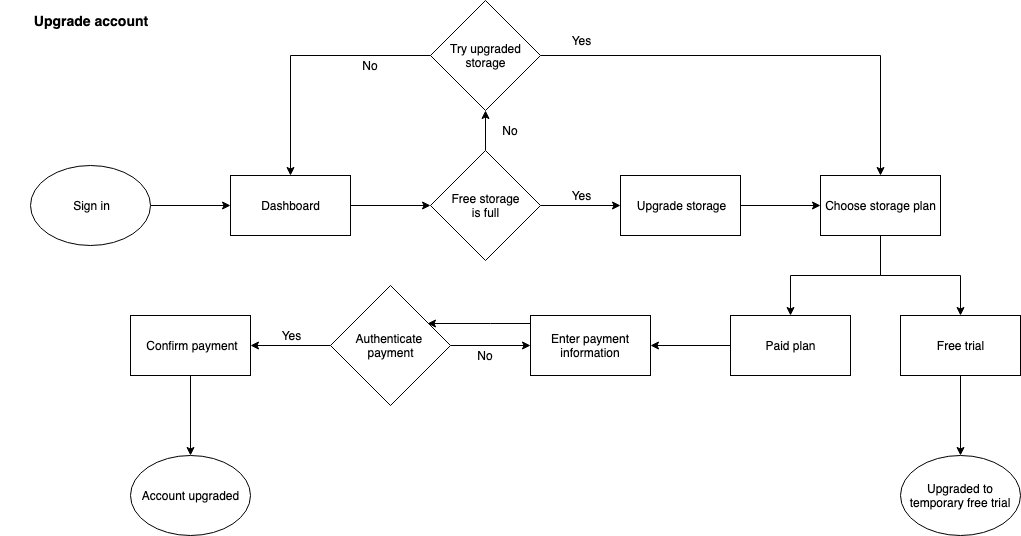

The diagram above was exported from draw.io. Its source (the exported page's mxGraphModel, read from the mxfile embedded in the PNG):
<mxGraphModel dx="1152" dy="687" grid="1" gridSize="10" guides="1" tooltips="1" connect="1" arrows="1" fold="1" page="1" pageScale="1" pageWidth="1100" pageHeight="850" math="0" shadow="0">
  <root>
    <mxCell id="0" />
    <mxCell id="1" parent="0" />
    <mxCell id="6b8FE6PPhb22TyCrO8gs-1" value="&lt;b&gt;&lt;font style=&quot;font-size: 14px&quot;&gt;Upgrade account&lt;/font&gt;&lt;/b&gt;" style="text;html=1;strokeColor=none;fillColor=none;align=center;verticalAlign=middle;whiteSpace=wrap;rounded=0;" parent="1" vertex="1">
      <mxGeometry x="40" y="30" width="180" height="20" as="geometry" />
    </mxCell>
    <mxCell id="6b8FE6PPhb22TyCrO8gs-4" value="" style="edgeStyle=orthogonalEdgeStyle;rounded=0;orthogonalLoop=1;jettySize=auto;html=1;" parent="1" source="6b8FE6PPhb22TyCrO8gs-2" edge="1">
      <mxGeometry relative="1" as="geometry">
        <mxPoint x="270" y="225" as="targetPoint" />
      </mxGeometry>
    </mxCell>
    <mxCell id="6b8FE6PPhb22TyCrO8gs-2" value="Sign in" style="ellipse;whiteSpace=wrap;html=1;" parent="1" vertex="1">
      <mxGeometry x="70" y="185" width="120" height="80" as="geometry" />
    </mxCell>
    <mxCell id="6b8FE6PPhb22TyCrO8gs-7" value="" style="edgeStyle=orthogonalEdgeStyle;rounded=0;orthogonalLoop=1;jettySize=auto;html=1;" parent="1" source="6b8FE6PPhb22TyCrO8gs-5" edge="1">
      <mxGeometry relative="1" as="geometry">
        <mxPoint x="470" y="225" as="targetPoint" />
      </mxGeometry>
    </mxCell>
    <mxCell id="6b8FE6PPhb22TyCrO8gs-5" value="Dashboard&lt;br&gt;" style="rounded=0;whiteSpace=wrap;html=1;" parent="1" vertex="1">
      <mxGeometry x="270" y="195" width="120" height="60" as="geometry" />
    </mxCell>
    <mxCell id="6b8FE6PPhb22TyCrO8gs-10" value="" style="edgeStyle=orthogonalEdgeStyle;rounded=0;orthogonalLoop=1;jettySize=auto;html=1;" parent="1" source="6b8FE6PPhb22TyCrO8gs-8" edge="1">
      <mxGeometry relative="1" as="geometry">
        <mxPoint x="660" y="225" as="targetPoint" />
      </mxGeometry>
    </mxCell>
    <mxCell id="6b8FE6PPhb22TyCrO8gs-14" value="" style="edgeStyle=orthogonalEdgeStyle;rounded=0;orthogonalLoop=1;jettySize=auto;html=1;" parent="1" source="6b8FE6PPhb22TyCrO8gs-8" target="6b8FE6PPhb22TyCrO8gs-13" edge="1">
      <mxGeometry relative="1" as="geometry" />
    </mxCell>
    <mxCell id="6b8FE6PPhb22TyCrO8gs-8" value="Free storage&lt;br&gt;is full&lt;br&gt;" style="rhombus;whiteSpace=wrap;html=1;" parent="1" vertex="1">
      <mxGeometry x="470" y="170" width="110" height="110" as="geometry" />
    </mxCell>
    <mxCell id="6b8FE6PPhb22TyCrO8gs-17" value="" style="edgeStyle=orthogonalEdgeStyle;rounded=0;orthogonalLoop=1;jettySize=auto;html=1;entryX=0.5;entryY=0;entryDx=0;entryDy=0;" parent="1" source="6b8FE6PPhb22TyCrO8gs-13" target="6b8FE6PPhb22TyCrO8gs-5" edge="1">
      <mxGeometry relative="1" as="geometry">
        <mxPoint x="330" y="75" as="targetPoint" />
      </mxGeometry>
    </mxCell>
    <mxCell id="6b8FE6PPhb22TyCrO8gs-20" value="" style="edgeStyle=orthogonalEdgeStyle;rounded=0;orthogonalLoop=1;jettySize=auto;html=1;entryX=0.5;entryY=0;entryDx=0;entryDy=0;" parent="1" source="6b8FE6PPhb22TyCrO8gs-13" target="6b8FE6PPhb22TyCrO8gs-21" edge="1">
      <mxGeometry relative="1" as="geometry">
        <mxPoint x="920" y="75" as="targetPoint" />
      </mxGeometry>
    </mxCell>
    <mxCell id="6b8FE6PPhb22TyCrO8gs-13" value="Try upgraded&lt;br&gt;storage&lt;br&gt;" style="rhombus;whiteSpace=wrap;html=1;" parent="1" vertex="1">
      <mxGeometry x="470" y="20" width="110" height="110" as="geometry" />
    </mxCell>
    <mxCell id="6b8FE6PPhb22TyCrO8gs-22" value="" style="edgeStyle=orthogonalEdgeStyle;rounded=0;orthogonalLoop=1;jettySize=auto;html=1;" parent="1" source="6b8FE6PPhb22TyCrO8gs-11" target="6b8FE6PPhb22TyCrO8gs-21" edge="1">
      <mxGeometry relative="1" as="geometry" />
    </mxCell>
    <mxCell id="6b8FE6PPhb22TyCrO8gs-11" value="Upgrade storage" style="rounded=0;whiteSpace=wrap;html=1;" parent="1" vertex="1">
      <mxGeometry x="660" y="195" width="120" height="60" as="geometry" />
    </mxCell>
    <mxCell id="6b8FE6PPhb22TyCrO8gs-25" value="" style="edgeStyle=orthogonalEdgeStyle;rounded=0;orthogonalLoop=1;jettySize=auto;html=1;" parent="1" source="6b8FE6PPhb22TyCrO8gs-21" target="6b8FE6PPhb22TyCrO8gs-24" edge="1">
      <mxGeometry relative="1" as="geometry" />
    </mxCell>
    <mxCell id="6b8FE6PPhb22TyCrO8gs-27" value="" style="edgeStyle=orthogonalEdgeStyle;rounded=0;orthogonalLoop=1;jettySize=auto;html=1;" parent="1" source="6b8FE6PPhb22TyCrO8gs-21" target="6b8FE6PPhb22TyCrO8gs-26" edge="1">
      <mxGeometry relative="1" as="geometry" />
    </mxCell>
    <mxCell id="6b8FE6PPhb22TyCrO8gs-21" value="Choose storage plan" style="rounded=0;whiteSpace=wrap;html=1;" parent="1" vertex="1">
      <mxGeometry x="860" y="195" width="120" height="60" as="geometry" />
    </mxCell>
    <mxCell id="6b8FE6PPhb22TyCrO8gs-29" value="" style="edgeStyle=orthogonalEdgeStyle;rounded=0;orthogonalLoop=1;jettySize=auto;html=1;" parent="1" source="6b8FE6PPhb22TyCrO8gs-26" edge="1">
      <mxGeometry relative="1" as="geometry">
        <mxPoint x="1000" y="475" as="targetPoint" />
      </mxGeometry>
    </mxCell>
    <mxCell id="6b8FE6PPhb22TyCrO8gs-26" value="Free trial" style="rounded=0;whiteSpace=wrap;html=1;" parent="1" vertex="1">
      <mxGeometry x="940" y="335" width="120" height="60" as="geometry" />
    </mxCell>
    <mxCell id="6b8FE6PPhb22TyCrO8gs-32" value="" style="edgeStyle=orthogonalEdgeStyle;rounded=0;orthogonalLoop=1;jettySize=auto;html=1;" parent="1" source="6b8FE6PPhb22TyCrO8gs-24" target="6b8FE6PPhb22TyCrO8gs-31" edge="1">
      <mxGeometry relative="1" as="geometry" />
    </mxCell>
    <mxCell id="6b8FE6PPhb22TyCrO8gs-24" value="Paid plan&lt;br&gt;" style="rounded=0;whiteSpace=wrap;html=1;" parent="1" vertex="1">
      <mxGeometry x="770" y="335" width="120" height="60" as="geometry" />
    </mxCell>
    <mxCell id="6b8FE6PPhb22TyCrO8gs-34" value="" style="edgeStyle=orthogonalEdgeStyle;rounded=0;orthogonalLoop=1;jettySize=auto;html=1;entryX=0.808;entryY=0.313;entryDx=0;entryDy=0;entryPerimeter=0;" parent="1" source="6b8FE6PPhb22TyCrO8gs-31" target="6b8FE6PPhb22TyCrO8gs-35" edge="1">
      <mxGeometry relative="1" as="geometry">
        <mxPoint x="490" y="365" as="targetPoint" />
        <Array as="points">
          <mxPoint x="530" y="343" />
          <mxPoint x="530" y="343" />
        </Array>
      </mxGeometry>
    </mxCell>
    <mxCell id="6b8FE6PPhb22TyCrO8gs-31" value="Enter payment information&lt;br&gt;" style="rounded=0;whiteSpace=wrap;html=1;" parent="1" vertex="1">
      <mxGeometry x="570" y="335" width="120" height="60" as="geometry" />
    </mxCell>
    <mxCell id="6b8FE6PPhb22TyCrO8gs-12" value="Yes" style="text;html=1;strokeColor=none;fillColor=none;align=center;verticalAlign=middle;whiteSpace=wrap;rounded=0;" parent="1" vertex="1">
      <mxGeometry x="600" y="205" width="40" height="20" as="geometry" />
    </mxCell>
    <mxCell id="6b8FE6PPhb22TyCrO8gs-15" value="No" style="text;html=1;strokeColor=none;fillColor=none;align=center;verticalAlign=middle;whiteSpace=wrap;rounded=0;" parent="1" vertex="1">
      <mxGeometry x="530" y="140" width="40" height="20" as="geometry" />
    </mxCell>
    <mxCell id="6b8FE6PPhb22TyCrO8gs-18" value="No" style="text;html=1;strokeColor=none;fillColor=none;align=center;verticalAlign=middle;whiteSpace=wrap;rounded=0;" parent="1" vertex="1">
      <mxGeometry x="390" y="75" width="40" height="20" as="geometry" />
    </mxCell>
    <mxCell id="6b8FE6PPhb22TyCrO8gs-23" value="Yes" style="text;html=1;strokeColor=none;fillColor=none;align=center;verticalAlign=middle;whiteSpace=wrap;rounded=0;" parent="1" vertex="1">
      <mxGeometry x="600" y="50" width="40" height="20" as="geometry" />
    </mxCell>
    <mxCell id="6b8FE6PPhb22TyCrO8gs-30" value="Upgraded to temporary free trial" style="ellipse;whiteSpace=wrap;html=1;" parent="1" vertex="1">
      <mxGeometry x="940" y="475" width="120" height="80" as="geometry" />
    </mxCell>
    <mxCell id="6b8FE6PPhb22TyCrO8gs-36" value="" style="edgeStyle=orthogonalEdgeStyle;rounded=0;orthogonalLoop=1;jettySize=auto;html=1;" parent="1" source="6b8FE6PPhb22TyCrO8gs-35" target="6b8FE6PPhb22TyCrO8gs-31" edge="1">
      <mxGeometry relative="1" as="geometry" />
    </mxCell>
    <mxCell id="6b8FE6PPhb22TyCrO8gs-39" value="" style="edgeStyle=orthogonalEdgeStyle;rounded=0;orthogonalLoop=1;jettySize=auto;html=1;" parent="1" source="6b8FE6PPhb22TyCrO8gs-35" edge="1">
      <mxGeometry relative="1" as="geometry">
        <mxPoint x="290" y="365" as="targetPoint" />
      </mxGeometry>
    </mxCell>
    <mxCell id="6b8FE6PPhb22TyCrO8gs-35" value="Authenticate &lt;br&gt;payment" style="rhombus;whiteSpace=wrap;html=1;" parent="1" vertex="1">
      <mxGeometry x="370" y="305" width="120" height="120" as="geometry" />
    </mxCell>
    <mxCell id="6b8FE6PPhb22TyCrO8gs-37" value="No" style="text;html=1;strokeColor=none;fillColor=none;align=center;verticalAlign=middle;whiteSpace=wrap;rounded=0;" parent="1" vertex="1">
      <mxGeometry x="505" y="365" width="40" height="20" as="geometry" />
    </mxCell>
    <mxCell id="6b8FE6PPhb22TyCrO8gs-40" value="Yes" style="text;html=1;strokeColor=none;fillColor=none;align=center;verticalAlign=middle;whiteSpace=wrap;rounded=0;" parent="1" vertex="1">
      <mxGeometry x="310" y="345" width="40" height="20" as="geometry" />
    </mxCell>
    <mxCell id="6b8FE6PPhb22TyCrO8gs-43" value="" style="edgeStyle=orthogonalEdgeStyle;rounded=0;orthogonalLoop=1;jettySize=auto;html=1;" parent="1" source="6b8FE6PPhb22TyCrO8gs-41" edge="1">
      <mxGeometry relative="1" as="geometry">
        <mxPoint x="230" y="475" as="targetPoint" />
      </mxGeometry>
    </mxCell>
    <mxCell id="6b8FE6PPhb22TyCrO8gs-41" value="Confirm payment" style="rounded=0;whiteSpace=wrap;html=1;" parent="1" vertex="1">
      <mxGeometry x="170" y="335" width="120" height="60" as="geometry" />
    </mxCell>
    <mxCell id="6b8FE6PPhb22TyCrO8gs-44" value="Account upgraded" style="ellipse;whiteSpace=wrap;html=1;" parent="1" vertex="1">
      <mxGeometry x="170" y="475" width="120" height="80" as="geometry" />
    </mxCell>
  </root>
</mxGraphModel>